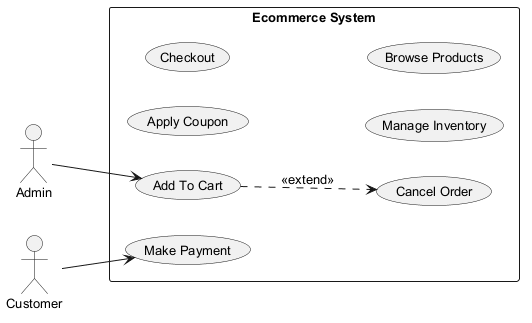

The diagram above was rendered by PlantUML. Its source (embedded in the PNG):
@startuml
skinparam defaultFontSize 13
left to right direction
actor "Admin" as Admin
actor "Customer" as Customer
rectangle "Ecommerce System" {
  usecase "Cancel Order" as UC_CancelOrder
  usecase "Apply Coupon" as UC_ApplyCoupon
  usecase "Checkout" as UC_Checkout
  usecase "Manage Inventory" as UC_ManageInventory
  usecase "Browse Products" as UC_BrowseProducts
  usecase "Make Payment" as UC_MakePayment
  usecase "Add To Cart" as UC_AddToCart
}
Admin --> UC_AddToCart
Customer --> UC_MakePayment
UC_AddToCart ..> UC_CancelOrder : <<extend>>
@enduml